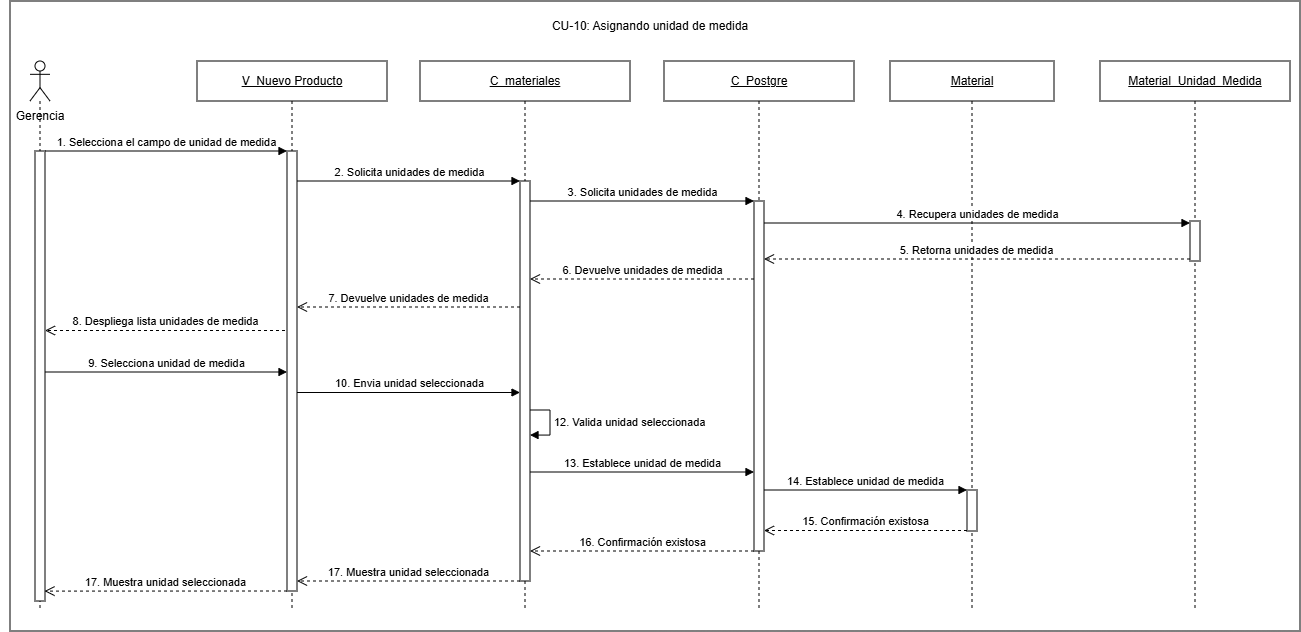

The diagram above was exported from draw.io. Its source (the exported page's mxGraphModel, read from the mxfile embedded in the PNG):
<mxGraphModel dx="1564" dy="883" grid="1" gridSize="10" guides="1" tooltips="1" connect="1" arrows="1" fold="1" page="1" pageScale="1" pageWidth="827" pageHeight="1169" math="0" shadow="0">
  <root>
    <mxCell id="0" />
    <mxCell id="1" parent="0" />
    <mxCell id="1D-JRzlH5FLraCYzUugW-1" parent="1" style="rounded=0;whiteSpace=wrap;html=1;" value="" vertex="1">
      <mxGeometry height="630" width="1290" x="70" y="40" as="geometry" />
    </mxCell>
    <mxCell id="yQ9xHFb3LtSpy361X2h7-1" parent="1" style="text;html=1;whiteSpace=wrap;strokeColor=none;fillColor=none;align=center;verticalAlign=middle;rounded=0;" value="CU-10: Asignando unidad de medida" vertex="1">
      <mxGeometry height="30" width="280" x="570" y="50" as="geometry" />
    </mxCell>
    <mxCell id="yQ9xHFb3LtSpy361X2h7-2" parent="1" style="text;html=1;whiteSpace=wrap;strokeColor=none;fillColor=none;align=center;verticalAlign=middle;rounded=0;" value="Gerencia" vertex="1">
      <mxGeometry height="30" width="80" x="60" y="140" as="geometry" />
    </mxCell>
    <mxCell id="yQ9xHFb3LtSpy361X2h7-3" parent="1" style="shape=umlLifeline;perimeter=lifelinePerimeter;whiteSpace=wrap;html=1;container=1;dropTarget=0;collapsible=0;recursiveResize=0;outlineConnect=0;portConstraint=eastwest;participant=umlActor;" value="" vertex="1">
      <mxGeometry height="550" width="20" x="90" y="100" as="geometry" />
    </mxCell>
    <mxCell id="yQ9xHFb3LtSpy361X2h7-4" parent="yQ9xHFb3LtSpy361X2h7-3" style="html=1;points=[[0,0,0,0,5],[0,1,0,0,-5],[1,0,0,0,5],[1,1,0,0,-5]];perimeter=orthogonalPerimeter;outlineConnect=0;targetShapes=umlLifeline;portConstraint=eastwest;" value="" vertex="1">
      <mxGeometry height="450" width="10" x="5" y="90" as="geometry" />
    </mxCell>
    <mxCell id="yQ9xHFb3LtSpy361X2h7-5" parent="1" style="shape=umlLifeline;perimeter=lifelinePerimeter;whiteSpace=wrap;html=1;container=1;dropTarget=0;collapsible=0;recursiveResize=0;outlineConnect=0;portConstraint=eastwest;" value="&lt;u&gt;V_Nuevo Producto&lt;/u&gt;" vertex="1">
      <mxGeometry height="550" width="190" x="257" y="100" as="geometry" />
    </mxCell>
    <mxCell id="yQ9xHFb3LtSpy361X2h7-6" parent="yQ9xHFb3LtSpy361X2h7-5" style="html=1;points=[[0,0,0,0,5],[0,1,0,0,-5],[1,0,0,0,5],[1,1,0,0,-5]];perimeter=orthogonalPerimeter;outlineConnect=0;targetShapes=umlLifeline;portConstraint=eastwest;" value="" vertex="1">
      <mxGeometry height="440" width="10" x="90" y="90" as="geometry" />
    </mxCell>
    <mxCell id="yQ9xHFb3LtSpy361X2h7-7" parent="1" style="shape=umlLifeline;perimeter=lifelinePerimeter;whiteSpace=wrap;html=1;container=1;dropTarget=0;collapsible=0;recursiveResize=0;outlineConnect=0;portConstraint=eastwest;" value="&lt;u&gt;C_materiales&lt;/u&gt;" vertex="1">
      <mxGeometry height="550" width="210" x="480" y="100" as="geometry" />
    </mxCell>
    <mxCell id="yQ9xHFb3LtSpy361X2h7-8" parent="yQ9xHFb3LtSpy361X2h7-7" style="html=1;points=[[0,0,0,0,5],[0,1,0,0,-5],[1,0,0,0,5],[1,1,0,0,-5]];perimeter=orthogonalPerimeter;outlineConnect=0;targetShapes=umlLifeline;portConstraint=eastwest;" value="" vertex="1">
      <mxGeometry height="400" width="10" x="100" y="120" as="geometry" />
    </mxCell>
    <mxCell id="yQ9xHFb3LtSpy361X2h7-27" edge="1" parent="yQ9xHFb3LtSpy361X2h7-7" source="yQ9xHFb3LtSpy361X2h7-8" style="html=1;align=left;spacingLeft=2;endArrow=block;rounded=0;edgeStyle=orthogonalEdgeStyle;curved=0;" target="yQ9xHFb3LtSpy361X2h7-8" value="12. Valida unidad seleccionada">
      <mxGeometry relative="1" as="geometry">
        <Array as="points">
          <mxPoint x="130" y="349" />
          <mxPoint x="130" y="374" />
        </Array>
        <mxPoint x="120" y="349" as="sourcePoint" />
        <mxPoint x="120" y="374" as="targetPoint" />
      </mxGeometry>
    </mxCell>
    <mxCell id="yQ9xHFb3LtSpy361X2h7-9" parent="1" style="shape=umlLifeline;perimeter=lifelinePerimeter;whiteSpace=wrap;html=1;container=1;dropTarget=0;collapsible=0;recursiveResize=0;outlineConnect=0;portConstraint=eastwest;" value="&lt;u&gt;C_Postgre&lt;/u&gt;" vertex="1">
      <mxGeometry height="550" width="190" x="724" y="100" as="geometry" />
    </mxCell>
    <mxCell id="yQ9xHFb3LtSpy361X2h7-10" parent="yQ9xHFb3LtSpy361X2h7-9" style="html=1;points=[[0,0,0,0,5],[0,1,0,0,-5],[1,0,0,0,5],[1,1,0,0,-5]];perimeter=orthogonalPerimeter;outlineConnect=0;targetShapes=umlLifeline;portConstraint=eastwest;" value="" vertex="1">
      <mxGeometry height="350" width="10" x="90" y="140" as="geometry" />
    </mxCell>
    <mxCell id="yQ9xHFb3LtSpy361X2h7-11" parent="1" style="shape=umlLifeline;perimeter=lifelinePerimeter;whiteSpace=wrap;html=1;container=1;dropTarget=0;collapsible=0;recursiveResize=0;outlineConnect=0;portConstraint=eastwest;" value="&lt;u&gt;Material_Unidad_Medida&lt;/u&gt;" vertex="1">
      <mxGeometry height="550" width="190" x="1160" y="100" as="geometry" />
    </mxCell>
    <mxCell id="yQ9xHFb3LtSpy361X2h7-12" parent="yQ9xHFb3LtSpy361X2h7-11" style="html=1;points=[[0,0,0,0,5],[0,1,0,0,-5],[1,0,0,0,5],[1,1,0,0,-5]];perimeter=orthogonalPerimeter;outlineConnect=0;targetShapes=umlLifeline;portConstraint=eastwest;" value="" vertex="1">
      <mxGeometry height="40" width="10" x="90" y="160" as="geometry" />
    </mxCell>
    <mxCell id="yQ9xHFb3LtSpy361X2h7-13" parent="1" style="shape=umlLifeline;perimeter=lifelinePerimeter;whiteSpace=wrap;html=1;container=1;dropTarget=0;collapsible=0;recursiveResize=0;outlineConnect=0;portConstraint=eastwest;" value="&lt;u&gt;Material&lt;/u&gt;" vertex="1">
      <mxGeometry height="550" width="164" x="950" y="100" as="geometry" />
    </mxCell>
    <mxCell id="yQ9xHFb3LtSpy361X2h7-14" parent="yQ9xHFb3LtSpy361X2h7-13" style="html=1;points=[[0,0,0,0,5],[0,1,0,0,-5],[1,0,0,0,5],[1,1,0,0,-5]];perimeter=orthogonalPerimeter;outlineConnect=0;targetShapes=umlLifeline;portConstraint=eastwest;" value="" vertex="1">
      <mxGeometry height="41" width="10" x="77" y="429" as="geometry" />
    </mxCell>
    <mxCell id="yQ9xHFb3LtSpy361X2h7-15" edge="1" parent="1" style="html=1;verticalAlign=bottom;endArrow=block;curved=0;rounded=0;" target="yQ9xHFb3LtSpy361X2h7-6" value="1. Selecciona el campo de unidad de medida">
      <mxGeometry relative="1" as="geometry">
        <mxPoint x="105" y="190" as="sourcePoint" />
        <mxPoint x="345" y="190" as="targetPoint" />
      </mxGeometry>
    </mxCell>
    <mxCell id="yQ9xHFb3LtSpy361X2h7-26" edge="1" parent="1" style="html=1;verticalAlign=bottom;endArrow=block;curved=0;rounded=0;" target="yQ9xHFb3LtSpy361X2h7-10" value="13. Establece unidad de medida">
      <mxGeometry relative="1" as="geometry">
        <mxPoint x="590.0000000000001" y="511" as="sourcePoint" />
        <mxPoint x="810" y="510" as="targetPoint" />
      </mxGeometry>
    </mxCell>
    <mxCell id="yQ9xHFb3LtSpy361X2h7-31" edge="1" parent="1" style="html=1;verticalAlign=bottom;endArrow=open;dashed=1;endSize=8;curved=0;rounded=0;" value="15. Confirmación existosa">
      <mxGeometry relative="1" as="geometry">
        <mxPoint x="1027" y="569.5000000000001" as="sourcePoint" />
        <mxPoint x="824" y="569.5000000000001" as="targetPoint" />
      </mxGeometry>
    </mxCell>
    <mxCell id="yQ9xHFb3LtSpy361X2h7-34" edge="1" parent="1" source="yQ9xHFb3LtSpy361X2h7-6" style="html=1;verticalAlign=bottom;endArrow=block;curved=0;rounded=0;" value="2. Solicita unidades de medida">
      <mxGeometry relative="1" as="geometry">
        <mxPoint x="360" y="220" as="sourcePoint" />
        <mxPoint x="580" y="220" as="targetPoint" />
      </mxGeometry>
    </mxCell>
    <mxCell id="keOoNGD5glekIlqys0E6-1" edge="1" parent="1" style="html=1;verticalAlign=bottom;endArrow=block;curved=0;rounded=0;exitX=1;exitY=0;exitDx=0;exitDy=5;exitPerimeter=0;" target="yQ9xHFb3LtSpy361X2h7-10" value="3. Solicita unidades de medida">
      <mxGeometry relative="1" as="geometry">
        <mxPoint x="590" y="240" as="sourcePoint" />
        <mxPoint x="830" y="240" as="targetPoint" />
      </mxGeometry>
    </mxCell>
    <mxCell id="keOoNGD5glekIlqys0E6-2" edge="1" parent="1" style="html=1;verticalAlign=bottom;endArrow=block;curved=0;rounded=0;" target="yQ9xHFb3LtSpy361X2h7-12" value="4. Recupera unidades de medida">
      <mxGeometry relative="1" as="geometry">
        <mxPoint x="824" y="262" as="sourcePoint" />
        <mxPoint x="1230" y="262" as="targetPoint" />
      </mxGeometry>
    </mxCell>
    <mxCell id="keOoNGD5glekIlqys0E6-3" edge="1" parent="1" source="yQ9xHFb3LtSpy361X2h7-12" style="html=1;verticalAlign=bottom;endArrow=open;dashed=1;endSize=8;curved=0;rounded=0;" value="5. Retorna unidades de medida">
      <mxGeometry relative="1" as="geometry">
        <mxPoint x="1210" y="300" as="sourcePoint" />
        <mxPoint x="824" y="298" as="targetPoint" />
      </mxGeometry>
    </mxCell>
    <mxCell id="keOoNGD5glekIlqys0E6-4" edge="1" parent="1" style="html=1;verticalAlign=bottom;endArrow=open;dashed=1;endSize=8;curved=0;rounded=0;" value="6. Devuelve unidades de medida">
      <mxGeometry relative="1" as="geometry">
        <mxPoint x="814" y="318" as="sourcePoint" />
        <mxPoint x="590" y="318" as="targetPoint" />
      </mxGeometry>
    </mxCell>
    <mxCell id="keOoNGD5glekIlqys0E6-5" edge="1" parent="1" style="html=1;verticalAlign=bottom;endArrow=open;dashed=1;endSize=8;curved=0;rounded=0;" target="yQ9xHFb3LtSpy361X2h7-6" value="7. Devuelve unidades de medida">
      <mxGeometry relative="1" as="geometry">
        <mxPoint x="580" y="346" as="sourcePoint" />
        <mxPoint x="370" y="346" as="targetPoint" />
      </mxGeometry>
    </mxCell>
    <mxCell id="keOoNGD5glekIlqys0E6-6" edge="1" parent="1" style="html=1;verticalAlign=bottom;endArrow=open;dashed=1;endSize=8;curved=0;rounded=0;" value="8. Despliega lista unidades de medida">
      <mxGeometry relative="1" as="geometry">
        <mxPoint x="345" y="369.5" as="sourcePoint" />
        <mxPoint x="105" y="369.5" as="targetPoint" />
      </mxGeometry>
    </mxCell>
    <mxCell id="keOoNGD5glekIlqys0E6-7" edge="1" parent="1" style="html=1;verticalAlign=bottom;endArrow=block;curved=0;rounded=0;" value="9. Selecciona unidad de medida">
      <mxGeometry relative="1" as="geometry">
        <mxPoint x="105" y="411" as="sourcePoint" />
        <mxPoint x="347" y="411" as="targetPoint" />
      </mxGeometry>
    </mxCell>
    <mxCell id="keOoNGD5glekIlqys0E6-8" edge="1" parent="1" style="html=1;verticalAlign=bottom;endArrow=block;curved=0;rounded=0;" value="10. Envia unidad seleccionada">
      <mxGeometry relative="1" as="geometry">
        <mxPoint x="357" y="431.5" as="sourcePoint" />
        <mxPoint x="580" y="431.5" as="targetPoint" />
      </mxGeometry>
    </mxCell>
    <mxCell id="DKdURXoWjE4i8gZ6C_cY-1" edge="1" parent="1" source="yQ9xHFb3LtSpy361X2h7-10" style="html=1;verticalAlign=bottom;endArrow=block;curved=0;rounded=0;" target="yQ9xHFb3LtSpy361X2h7-14" value="14. Establece unidad de medida">
      <mxGeometry relative="1" as="geometry">
        <mxPoint x="860" y="520" as="sourcePoint" />
        <mxPoint x="1087" y="520" as="targetPoint" />
      </mxGeometry>
    </mxCell>
    <mxCell id="WMYG4TWLYtfleZ1F1M5J-1" edge="1" parent="1" source="yQ9xHFb3LtSpy361X2h7-10" style="html=1;verticalAlign=bottom;endArrow=open;dashed=1;endSize=8;curved=0;rounded=0;" value="16. Confirmación existosa">
      <mxGeometry relative="1" as="geometry">
        <mxPoint x="800" y="590" as="sourcePoint" />
        <mxPoint x="590" y="590" as="targetPoint" />
      </mxGeometry>
    </mxCell>
    <mxCell id="WMYG4TWLYtfleZ1F1M5J-2" edge="1" parent="1" style="html=1;verticalAlign=bottom;endArrow=open;dashed=1;endSize=8;curved=0;rounded=0;" value="17. Muestra unidad seleccionada">
      <mxGeometry relative="1" as="geometry">
        <mxPoint x="580" y="620" as="sourcePoint" />
        <mxPoint x="357" y="620" as="targetPoint" />
      </mxGeometry>
    </mxCell>
    <mxCell id="fbLtwENXsT4QVgbXXGSH-1" edge="1" parent="1" source="yQ9xHFb3LtSpy361X2h7-6" style="html=1;verticalAlign=bottom;endArrow=open;dashed=1;endSize=8;curved=0;rounded=0;entryX=0.95;entryY=0.978;entryDx=0;entryDy=0;entryPerimeter=0;" target="yQ9xHFb3LtSpy361X2h7-4" value="17. Muestra unidad seleccionada">
      <mxGeometry relative="1" as="geometry">
        <mxPoint x="333" y="630" as="sourcePoint" />
        <mxPoint x="110" y="630" as="targetPoint" />
      </mxGeometry>
    </mxCell>
  </root>
</mxGraphModel>